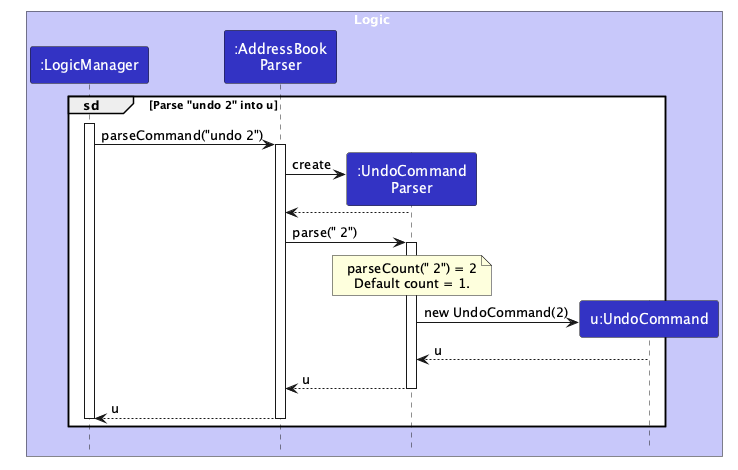

The diagram above was rendered by PlantUML. Its source (embedded in the PNG):
@startuml
!include style.puml
skinparam ArrowFontStyle plain
skinparam sequenceMessageAlign left
skinparam BoxPadding 10

box Logic LOGIC_COLOR_T1
participant ":LogicManager" as LogicManager LOGIC_COLOR
participant ":AddressBook\nParser" as AddressBookParser LOGIC_COLOR
participant ":UndoCommand\nParser" as UndoCommandParser LOGIC_COLOR
participant "u:UndoCommand" as UndoCommand LOGIC_COLOR
end box

group sd [Parse "undo 2" into u]
activate LogicManager
    LogicManager -> AddressBookParser : parseCommand("undo 2")
    activate AddressBookParser
    create UndoCommandParser
    AddressBookParser -> UndoCommandParser : create
    UndoCommandParser --> AddressBookParser
    AddressBookParser -> UndoCommandParser : parse(" 2")
    activate UndoCommandParser
    note over UndoCommandParser
    parseCount(" 2") = 2
    Default count = 1.
    end note
    create UndoCommand
    UndoCommandParser -> UndoCommand : new UndoCommand(2)
    UndoCommandParser <-- UndoCommand : u
    UndoCommandParser --> AddressBookParser : u
    deactivate UndoCommandParser
    AddressBookParser --> LogicManager : u
    deactivate AddressBookParser
deactivate LogicManager
end
@enduml